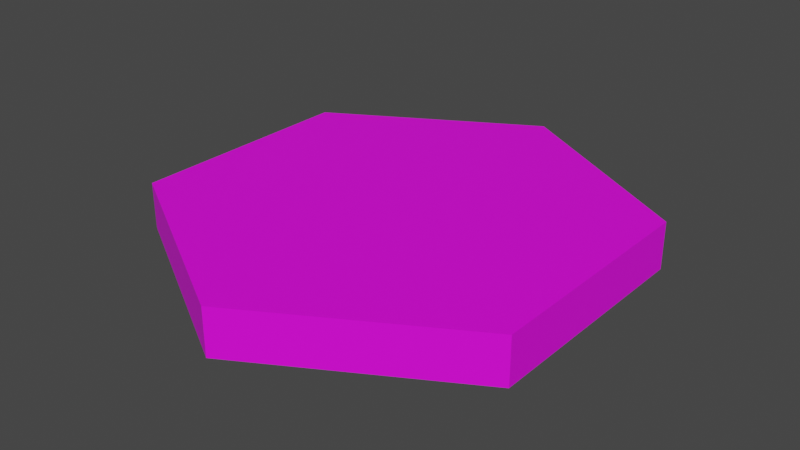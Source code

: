 # Source: hover_tile.blend  (saved by Blender 3.6.13; exported with 4.5.12 LTS)
import bpy
from mathutils import Matrix  # noqa: F401  (used for matrix-valued properties, if any)

bpy.ops.wm.read_factory_settings(use_empty=True)
scene = bpy.context.scene
scene.name = 'Scene'

# ---- collections
col_collection = bpy.data.collections.new('Collection'); scene.collection.children.link(col_collection)

# ---- images (referenced by path relative to the original .blend; pixels are not part of the script)
import os
ASSET_DIR = os.environ.get("B2B_ASSET_DIR", "")  # directory of the original .blend (textures are referenced by path, not embedded)
HERE = os.path.dirname(os.path.abspath(__file__))  # packed textures are extracted next to this script under _unpacked/

def load_image(name, relpath, width, height, colorspace="sRGB"):
    """Load a texture the original file referenced (path relative to the .blend, or extracted next to this script)."""
    p = next((c for c in (os.path.join(HERE, relpath), os.path.join(ASSET_DIR, relpath)) if relpath and os.path.exists(c)), "")
    if p:
        img = bpy.data.images.load(p, check_existing=True)
        img.name = name
    else:  # same state as the original file: an image datablock whose file is absent (Cycles renders it pink)
        img = bpy.data.images.new(name, width, height)
        img.source = "FILE"
        img.filepath = "//" + (relpath or name)
    img.colorspace_settings.name = colorspace
    return img
img_base_palette_png_002 = load_image('base_palette.png.002', 'base_palette.png', 1024, 1024, 'sRGB')

# ---- materials (node trees are filled in below, after node groups)
mat_basepalette = bpy.data.materials.new('BasePalette')
mat_basepalette.alpha_threshold = 0.0
mat_basepalette.use_transparent_shadow = False
mat_basepalette.roughness = 0.5
mat_basepalette.line_color = (0.0, 0.0, 0.0, 1.0)

# ---- material node trees
mat_basepalette.use_nodes = True; mat_basepalette.node_tree.nodes.clear()
_N = mat_basepalette.node_tree.nodes; _L = mat_basepalette.node_tree.links
n0 = _N.new('ShaderNodeOutputMaterial'); n0.name = 'Material Output'; n0.location = (300, 300)
n1 = _N.new('ShaderNodeBsdfPrincipled'); n1.name = 'Principled BSDF'; n1.location = (10, 300)
n1.distribution = 'GGX'
n1.subsurface_method = 'RANDOM_WALK_SKIN'
n1.inputs[3].default_value = 1.45
n1.inputs[27].default_value = (0.0, 0.0, 0.0, 1.0)
n1.inputs[28].default_value = 1.0
n2 = _N.new('ShaderNodeTexImage'); n2.name = 'Image Texture'; n2.location = (-464, 137)
n2.image = img_base_palette_png_002
_L.new(n1.outputs[0], n0.inputs[0])
_L.new(n2.outputs[0], n1.inputs[0])
n0.is_active_output = True

# ---- world
world_world = bpy.data.worlds.new('World'); scene.world = world_world
world_world.use_nodes = True; world_world.node_tree.nodes.clear()
_N = world_world.node_tree.nodes; _L = world_world.node_tree.links
n0 = _N.new('ShaderNodeOutputWorld'); n0.name = 'World Output'; n0.location = (300, 300)
n1 = _N.new('ShaderNodeBackground'); n1.name = 'Background'; n1.location = (10, 300)
n1.inputs[0].default_value = (0.05088, 0.05088, 0.05088, 1.0)
_L.new(n1.outputs[0], n0.inputs[0])
n0.is_active_output = True
world_world.color = (0.05088, 0.05088, 0.05088)
world_world.use_sun_shadow = False
world_world.sun_shadow_jitter_overblur = 0.0

# ---- meshes
me_cylinder = bpy.data.meshes.new('Cylinder')
me_cylinder.from_pydata([(-5.262e-09, 1.0, -3.725e-08), (-5.262e-09, 0.9194, 0.2), (0.866, 0.5, -3.725e-08), (0.7962, 0.4597, 0.2), (0.866, -0.5, -3.725e-08), (0.7962, -0.4597, 0.2), (-5.262e-09, -1.0, -3.725e-08), (-5.262e-09, -0.9194, 0.2), (-0.866, -0.5, -3.725e-08), (-0.7962, -0.4597, 0.2), (-0.866, 0.5, -3.725e-08), (-0.7962, 0.4597, 0.2), (0.866, 0.5, 0.2), (-5.262e-09, 1.0, 0.2), (0.866, -0.5, 0.2), (-5.262e-09, -1.0, 0.2), (-0.866, -0.5, 0.2), (-0.866, 0.5, 0.2)], [], [(0, 13, 12, 2), (2, 12, 14, 4), (4, 14, 15, 6), (6, 15, 16, 8), (3, 1, 11, 9, 7, 5), (8, 16, 17, 10), (10, 17, 13, 0), (0, 2, 4, 6, 8, 10), (1, 3, 12, 13), (3, 5, 14, 12), (5, 7, 15, 14), (7, 9, 16, 15), (9, 11, 17, 16), (11, 1, 13, 17)])
_uv = me_cylinder.uv_layers.new(name='UVMap')
_uv.uv.foreach_set('vector', [0.028, 0.8033, 0.028, 0.8033, 0.028, 0.8033, 0.028, 0.8033, 0.028, 0.8033, 0.028, 0.8033, 0.028, 0.8033, 0.028, 0.8033, 0.028, 0.8033, 0.028, 0.8033, 0.028, 0.8033, 0.028, 0.8033, 0.028, 0.8033, 0.028, 0.8033, 0.028, 0.8033, 0.028, 0.8033, 0.028, 0.8033, 0.028, 0.8033, 0.028, 0.8033, 0.028, 0.8033, 0.028, 0.8033, 0.028, 0.8033, 0.028, 0.8033, 0.028, 0.8033, 0.028, 0.8033, 0.028, 0.8033, 0.028, 0.8033, 0.028, 0.8033, 0.028, 0.8033, 0.028, 0.8033, 0.028, 0.8033, 0.028, 0.8033, 0.028, 0.8033, 0.028, 0.8033, 0.028, 0.8033, 0.028, 0.8033, 0.4596, 0.9537, 0.4596, 0.9537, 0.4596, 0.9537, 0.4596, 0.9537, 0.4596, 0.9537, 0.4596, 0.9537, 0.4596, 0.9537, 0.4596, 0.9537, 0.4596, 0.9537, 0.4596, 0.9537, 0.4596, 0.9537, 0.4596, 0.9537, 0.4596, 0.9537, 0.4596, 0.9537, 0.4596, 0.9537, 0.4596, 0.9537, 0.4596, 0.9537, 0.4596, 0.9537, 0.4596, 0.9537, 0.4596, 0.9537, 0.4596, 0.9537, 0.4596, 0.9537, 0.4596, 0.9537, 0.4596, 0.9537])
me_cylinder.materials.append(mat_basepalette)
me_cylinder.update()

# ---- objects
ob_hovertile = bpy.data.objects.new('HoverTile', me_cylinder)

# ---- transforms, parenting, visibility, modifiers, constraints
ob_hovertile.location = (0.0, 0.0, 0.0)

# ---- collection membership
col_collection.objects.link(ob_hovertile)

# ---- scene / render settings (as saved in the file)
scene.frame_start = 1; scene.frame_end = 250; scene.frame_set(18)
scene.render.engine = 'BLENDER_EEVEE_NEXT'
scene.cycles.sampling_pattern = 'TABULATED_SOBOL'
scene.view_settings.view_transform = 'Filmic'
bpy.context.view_layer.update()

# ---- added for rendering (the .blend has no active camera and no usable light): camera, sun
cam_auto = bpy.data.cameras.new('AutoCamera')
cam_auto.lens = 50.0
cam_auto.sensor_width = 36.0
cam_auto.clip_end = 1000.0
ob_auto_camera = bpy.data.objects.new('AutoCamera', cam_auto)
scene.collection.objects.link(ob_auto_camera)
ob_auto_camera.location = (2.4549, -2.94587, 2.06392)
ob_auto_camera.rotation_euler = (1.09748, -7.21219e-08, 0.694738)
scene.camera = ob_auto_camera
light_auto_sun = bpy.data.lights.new('AutoSun', 'SUN')
light_auto_sun.energy = 3.0
light_auto_sun.angle = 0.0523599
ob_auto_sun = bpy.data.objects.new('AutoSun', light_auto_sun)
scene.collection.objects.link(ob_auto_sun)
ob_auto_sun.rotation_euler = (0.872665, 0.174533, 0.523599)
bpy.context.view_layer.update()
